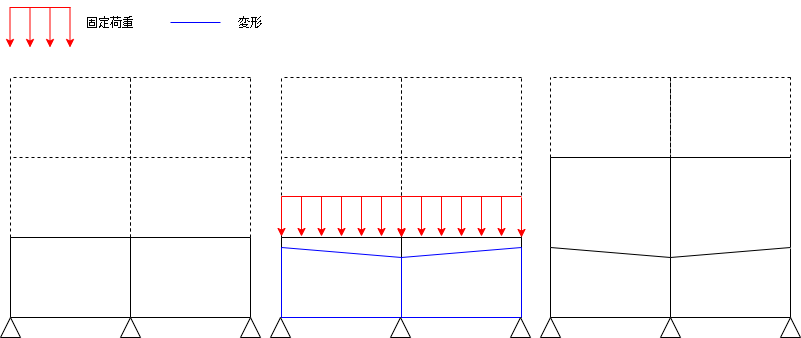

The diagram above was exported from draw.io. Its source (the exported page's mxGraphModel, read from the mxfile embedded in the PNG):
<mxGraphModel dx="773" dy="478" grid="1" gridSize="10" guides="1" tooltips="1" connect="1" arrows="1" fold="1" page="1" pageScale="1" pageWidth="827" pageHeight="1169" math="0" shadow="0">
  <root>
    <mxCell id="0" />
    <mxCell id="1" parent="0" />
    <mxCell id="12" value="" style="endArrow=none;html=1;" edge="1" parent="1">
      <mxGeometry width="50" height="50" relative="1" as="geometry">
        <mxPoint x="281" y="320" as="sourcePoint" />
        <mxPoint x="401" y="320" as="targetPoint" />
      </mxGeometry>
    </mxCell>
    <mxCell id="13" value="" style="endArrow=none;html=1;" edge="1" parent="1">
      <mxGeometry width="50" height="50" relative="1" as="geometry">
        <mxPoint x="281" y="240" as="sourcePoint" />
        <mxPoint x="401" y="240" as="targetPoint" />
      </mxGeometry>
    </mxCell>
    <mxCell id="14" value="" style="endArrow=none;html=1;" edge="1" parent="1">
      <mxGeometry width="50" height="50" relative="1" as="geometry">
        <mxPoint x="281" y="240" as="sourcePoint" />
        <mxPoint x="281" y="320" as="targetPoint" />
      </mxGeometry>
    </mxCell>
    <mxCell id="15" value="" style="endArrow=none;html=1;" edge="1" parent="1">
      <mxGeometry width="50" height="50" relative="1" as="geometry">
        <mxPoint x="401" y="240" as="sourcePoint" />
        <mxPoint x="401" y="320" as="targetPoint" />
      </mxGeometry>
    </mxCell>
    <mxCell id="16" value="" style="endArrow=none;dashed=1;html=1;" edge="1" parent="1">
      <mxGeometry width="50" height="50" relative="1" as="geometry">
        <mxPoint x="281" y="240" as="sourcePoint" />
        <mxPoint x="281" y="80" as="targetPoint" />
      </mxGeometry>
    </mxCell>
    <mxCell id="17" value="" style="endArrow=none;dashed=1;html=1;" edge="1" parent="1">
      <mxGeometry width="50" height="50" relative="1" as="geometry">
        <mxPoint x="401" y="240" as="sourcePoint" />
        <mxPoint x="401" y="80" as="targetPoint" />
      </mxGeometry>
    </mxCell>
    <mxCell id="18" value="" style="endArrow=none;dashed=1;html=1;" edge="1" parent="1">
      <mxGeometry width="50" height="50" relative="1" as="geometry">
        <mxPoint x="401" y="80" as="sourcePoint" />
        <mxPoint x="281" y="80" as="targetPoint" />
      </mxGeometry>
    </mxCell>
    <mxCell id="19" value="" style="endArrow=none;dashed=1;html=1;" edge="1" parent="1">
      <mxGeometry width="50" height="50" relative="1" as="geometry">
        <mxPoint x="401" y="160" as="sourcePoint" />
        <mxPoint x="281" y="160" as="targetPoint" />
      </mxGeometry>
    </mxCell>
    <mxCell id="32" value="" style="endArrow=none;html=1;" edge="1" parent="1">
      <mxGeometry width="50" height="50" relative="1" as="geometry">
        <mxPoint x="401" y="320" as="sourcePoint" />
        <mxPoint x="521" y="320" as="targetPoint" />
      </mxGeometry>
    </mxCell>
    <mxCell id="33" value="" style="endArrow=none;html=1;" edge="1" parent="1">
      <mxGeometry width="50" height="50" relative="1" as="geometry">
        <mxPoint x="401" y="240" as="sourcePoint" />
        <mxPoint x="521" y="240" as="targetPoint" />
      </mxGeometry>
    </mxCell>
    <mxCell id="34" value="" style="endArrow=none;html=1;" edge="1" parent="1">
      <mxGeometry width="50" height="50" relative="1" as="geometry">
        <mxPoint x="401" y="240" as="sourcePoint" />
        <mxPoint x="401" y="320" as="targetPoint" />
      </mxGeometry>
    </mxCell>
    <mxCell id="35" value="" style="endArrow=none;html=1;" edge="1" parent="1">
      <mxGeometry width="50" height="50" relative="1" as="geometry">
        <mxPoint x="521" y="240" as="sourcePoint" />
        <mxPoint x="521" y="320" as="targetPoint" />
      </mxGeometry>
    </mxCell>
    <mxCell id="36" value="" style="endArrow=none;dashed=1;html=1;" edge="1" parent="1">
      <mxGeometry width="50" height="50" relative="1" as="geometry">
        <mxPoint x="401" y="240" as="sourcePoint" />
        <mxPoint x="401" y="80" as="targetPoint" />
      </mxGeometry>
    </mxCell>
    <mxCell id="37" value="" style="endArrow=none;dashed=1;html=1;" edge="1" parent="1">
      <mxGeometry width="50" height="50" relative="1" as="geometry">
        <mxPoint x="521" y="240" as="sourcePoint" />
        <mxPoint x="521" y="80" as="targetPoint" />
      </mxGeometry>
    </mxCell>
    <mxCell id="38" value="" style="endArrow=none;dashed=1;html=1;" edge="1" parent="1">
      <mxGeometry width="50" height="50" relative="1" as="geometry">
        <mxPoint x="521" y="80" as="sourcePoint" />
        <mxPoint x="401" y="80" as="targetPoint" />
      </mxGeometry>
    </mxCell>
    <mxCell id="39" value="" style="endArrow=none;dashed=1;html=1;" edge="1" parent="1">
      <mxGeometry width="50" height="50" relative="1" as="geometry">
        <mxPoint x="521" y="160" as="sourcePoint" />
        <mxPoint x="401" y="160" as="targetPoint" />
      </mxGeometry>
    </mxCell>
    <mxCell id="40" value="" style="endArrow=classic;html=1;strokeColor=#FF0000;" edge="1" parent="1">
      <mxGeometry width="50" height="50" relative="1" as="geometry">
        <mxPoint x="281" y="199" as="sourcePoint" />
        <mxPoint x="281" y="239" as="targetPoint" />
      </mxGeometry>
    </mxCell>
    <mxCell id="41" value="" style="endArrow=classic;html=1;strokeColor=#FF0000;" edge="1" parent="1">
      <mxGeometry width="50" height="50" relative="1" as="geometry">
        <mxPoint x="301" y="199" as="sourcePoint" />
        <mxPoint x="301" y="239" as="targetPoint" />
      </mxGeometry>
    </mxCell>
    <mxCell id="42" value="" style="endArrow=classic;html=1;strokeColor=#FF0000;" edge="1" parent="1">
      <mxGeometry width="50" height="50" relative="1" as="geometry">
        <mxPoint x="321" y="199" as="sourcePoint" />
        <mxPoint x="321" y="239" as="targetPoint" />
      </mxGeometry>
    </mxCell>
    <mxCell id="43" value="" style="endArrow=classic;html=1;strokeColor=#FF0000;" edge="1" parent="1">
      <mxGeometry width="50" height="50" relative="1" as="geometry">
        <mxPoint x="341" y="199" as="sourcePoint" />
        <mxPoint x="341" y="239" as="targetPoint" />
      </mxGeometry>
    </mxCell>
    <mxCell id="44" value="" style="endArrow=classic;html=1;strokeColor=#FF0000;" edge="1" parent="1">
      <mxGeometry width="50" height="50" relative="1" as="geometry">
        <mxPoint x="361" y="199" as="sourcePoint" />
        <mxPoint x="361" y="239" as="targetPoint" />
      </mxGeometry>
    </mxCell>
    <mxCell id="45" value="" style="endArrow=none;html=1;strokeColor=#FF0000;" edge="1" parent="1">
      <mxGeometry width="50" height="50" relative="1" as="geometry">
        <mxPoint x="281" y="199" as="sourcePoint" />
        <mxPoint x="401" y="199" as="targetPoint" />
      </mxGeometry>
    </mxCell>
    <mxCell id="46" value="" style="endArrow=classic;html=1;strokeColor=#FF0000;" edge="1" parent="1">
      <mxGeometry width="50" height="50" relative="1" as="geometry">
        <mxPoint x="381" y="199" as="sourcePoint" />
        <mxPoint x="381" y="239" as="targetPoint" />
      </mxGeometry>
    </mxCell>
    <mxCell id="47" value="" style="endArrow=classic;html=1;strokeColor=#FF0000;" edge="1" parent="1">
      <mxGeometry width="50" height="50" relative="1" as="geometry">
        <mxPoint x="401" y="200" as="sourcePoint" />
        <mxPoint x="401" y="240" as="targetPoint" />
      </mxGeometry>
    </mxCell>
    <mxCell id="48" value="" style="endArrow=classic;html=1;strokeColor=#FF0000;" edge="1" parent="1">
      <mxGeometry width="50" height="50" relative="1" as="geometry">
        <mxPoint x="401" y="199" as="sourcePoint" />
        <mxPoint x="401" y="239" as="targetPoint" />
      </mxGeometry>
    </mxCell>
    <mxCell id="49" value="" style="endArrow=classic;html=1;strokeColor=#FF0000;" edge="1" parent="1">
      <mxGeometry width="50" height="50" relative="1" as="geometry">
        <mxPoint x="421" y="199" as="sourcePoint" />
        <mxPoint x="421" y="239" as="targetPoint" />
      </mxGeometry>
    </mxCell>
    <mxCell id="50" value="" style="endArrow=classic;html=1;strokeColor=#FF0000;" edge="1" parent="1">
      <mxGeometry width="50" height="50" relative="1" as="geometry">
        <mxPoint x="441" y="199" as="sourcePoint" />
        <mxPoint x="441" y="239" as="targetPoint" />
      </mxGeometry>
    </mxCell>
    <mxCell id="51" value="" style="endArrow=classic;html=1;strokeColor=#FF0000;" edge="1" parent="1">
      <mxGeometry width="50" height="50" relative="1" as="geometry">
        <mxPoint x="461" y="199" as="sourcePoint" />
        <mxPoint x="461" y="239" as="targetPoint" />
      </mxGeometry>
    </mxCell>
    <mxCell id="52" value="" style="endArrow=classic;html=1;strokeColor=#FF0000;" edge="1" parent="1">
      <mxGeometry width="50" height="50" relative="1" as="geometry">
        <mxPoint x="481" y="199" as="sourcePoint" />
        <mxPoint x="481" y="239" as="targetPoint" />
      </mxGeometry>
    </mxCell>
    <mxCell id="53" value="" style="endArrow=none;html=1;strokeColor=#FF0000;" edge="1" parent="1">
      <mxGeometry width="50" height="50" relative="1" as="geometry">
        <mxPoint x="401" y="199" as="sourcePoint" />
        <mxPoint x="521" y="199" as="targetPoint" />
      </mxGeometry>
    </mxCell>
    <mxCell id="54" value="" style="endArrow=classic;html=1;strokeColor=#FF0000;" edge="1" parent="1">
      <mxGeometry width="50" height="50" relative="1" as="geometry">
        <mxPoint x="501" y="199" as="sourcePoint" />
        <mxPoint x="501" y="239" as="targetPoint" />
      </mxGeometry>
    </mxCell>
    <mxCell id="55" value="" style="endArrow=classic;html=1;strokeColor=#FF0000;" edge="1" parent="1">
      <mxGeometry width="50" height="50" relative="1" as="geometry">
        <mxPoint x="521" y="200" as="sourcePoint" />
        <mxPoint x="521" y="240" as="targetPoint" />
      </mxGeometry>
    </mxCell>
    <mxCell id="56" value="" style="endArrow=none;html=1;strokeColor=#0000FF;" edge="1" parent="1">
      <mxGeometry width="50" height="50" relative="1" as="geometry">
        <mxPoint x="281" y="320" as="sourcePoint" />
        <mxPoint x="281" y="250" as="targetPoint" />
      </mxGeometry>
    </mxCell>
    <mxCell id="57" value="" style="endArrow=none;html=1;strokeColor=#0000FF;" edge="1" parent="1">
      <mxGeometry width="50" height="50" relative="1" as="geometry">
        <mxPoint x="521" y="320" as="sourcePoint" />
        <mxPoint x="521" y="250" as="targetPoint" />
      </mxGeometry>
    </mxCell>
    <mxCell id="58" value="" style="endArrow=none;html=1;strokeColor=#0000FF;" edge="1" parent="1">
      <mxGeometry width="50" height="50" relative="1" as="geometry">
        <mxPoint x="401" y="320" as="sourcePoint" />
        <mxPoint x="401" y="260" as="targetPoint" />
      </mxGeometry>
    </mxCell>
    <mxCell id="59" value="" style="endArrow=none;html=1;strokeColor=#0000FF;" edge="1" parent="1">
      <mxGeometry width="50" height="50" relative="1" as="geometry">
        <mxPoint x="281" y="320" as="sourcePoint" />
        <mxPoint x="521" y="320" as="targetPoint" />
      </mxGeometry>
    </mxCell>
    <mxCell id="60" value="" style="endArrow=none;html=1;strokeColor=#0000FF;" edge="1" parent="1">
      <mxGeometry width="50" height="50" relative="1" as="geometry">
        <mxPoint x="401" y="260" as="sourcePoint" />
        <mxPoint x="281" y="250" as="targetPoint" />
      </mxGeometry>
    </mxCell>
    <mxCell id="61" value="" style="endArrow=none;html=1;strokeColor=#0000FF;" edge="1" parent="1">
      <mxGeometry width="50" height="50" relative="1" as="geometry">
        <mxPoint x="521" y="250" as="sourcePoint" />
        <mxPoint x="401" y="260" as="targetPoint" />
      </mxGeometry>
    </mxCell>
    <mxCell id="62" value="" style="endArrow=none;html=1;strokeColor=#000000;" edge="1" parent="1">
      <mxGeometry width="50" height="50" relative="1" as="geometry">
        <mxPoint x="550" y="320" as="sourcePoint" />
        <mxPoint x="670" y="320" as="targetPoint" />
      </mxGeometry>
    </mxCell>
    <mxCell id="63" value="" style="endArrow=none;html=1;strokeColor=#000000;" edge="1" parent="1">
      <mxGeometry width="50" height="50" relative="1" as="geometry">
        <mxPoint x="550" y="160" as="sourcePoint" />
        <mxPoint x="670" y="160" as="targetPoint" />
      </mxGeometry>
    </mxCell>
    <mxCell id="64" value="" style="endArrow=none;html=1;strokeColor=#000000;" edge="1" parent="1">
      <mxGeometry width="50" height="50" relative="1" as="geometry">
        <mxPoint x="550" y="160" as="sourcePoint" />
        <mxPoint x="550" y="250" as="targetPoint" />
      </mxGeometry>
    </mxCell>
    <mxCell id="65" value="" style="endArrow=none;html=1;strokeColor=#FFFFFF;" edge="1" parent="1">
      <mxGeometry width="50" height="50" relative="1" as="geometry">
        <mxPoint x="670" y="260" as="sourcePoint" />
        <mxPoint x="670" y="320" as="targetPoint" />
      </mxGeometry>
    </mxCell>
    <mxCell id="66" value="" style="endArrow=none;dashed=1;html=1;" edge="1" parent="1">
      <mxGeometry width="50" height="50" relative="1" as="geometry">
        <mxPoint x="550" y="160" as="sourcePoint" />
        <mxPoint x="550" y="80" as="targetPoint" />
      </mxGeometry>
    </mxCell>
    <mxCell id="67" value="" style="endArrow=none;dashed=1;html=1;" edge="1" parent="1">
      <mxGeometry width="50" height="50" relative="1" as="geometry">
        <mxPoint x="670" y="240" as="sourcePoint" />
        <mxPoint x="670" y="80" as="targetPoint" />
      </mxGeometry>
    </mxCell>
    <mxCell id="68" value="" style="endArrow=none;dashed=1;html=1;" edge="1" parent="1">
      <mxGeometry width="50" height="50" relative="1" as="geometry">
        <mxPoint x="670" y="80" as="sourcePoint" />
        <mxPoint x="550" y="80" as="targetPoint" />
      </mxGeometry>
    </mxCell>
    <mxCell id="69" value="" style="endArrow=none;dashed=1;html=1;strokeColor=#000000;" edge="1" parent="1">
      <mxGeometry width="50" height="50" relative="1" as="geometry">
        <mxPoint x="670" y="160" as="sourcePoint" />
        <mxPoint x="550" y="160" as="targetPoint" />
      </mxGeometry>
    </mxCell>
    <mxCell id="70" value="" style="endArrow=none;html=1;strokeColor=#000000;" edge="1" parent="1">
      <mxGeometry width="50" height="50" relative="1" as="geometry">
        <mxPoint x="670" y="320" as="sourcePoint" />
        <mxPoint x="790" y="320" as="targetPoint" />
      </mxGeometry>
    </mxCell>
    <mxCell id="72" value="" style="endArrow=none;html=1;strokeColor=#000000;" edge="1" parent="1">
      <mxGeometry width="50" height="50" relative="1" as="geometry">
        <mxPoint x="670" y="160" as="sourcePoint" />
        <mxPoint x="670" y="260" as="targetPoint" />
      </mxGeometry>
    </mxCell>
    <mxCell id="73" value="" style="endArrow=none;html=1;strokeColor=#000000;" edge="1" parent="1">
      <mxGeometry width="50" height="50" relative="1" as="geometry">
        <mxPoint x="790" y="162" as="sourcePoint" />
        <mxPoint x="790" y="250" as="targetPoint" />
      </mxGeometry>
    </mxCell>
    <mxCell id="74" value="" style="endArrow=none;dashed=1;html=1;" edge="1" parent="1">
      <mxGeometry width="50" height="50" relative="1" as="geometry">
        <mxPoint x="670" y="160" as="sourcePoint" />
        <mxPoint x="670" y="80" as="targetPoint" />
      </mxGeometry>
    </mxCell>
    <mxCell id="75" value="" style="endArrow=none;dashed=1;html=1;" edge="1" parent="1">
      <mxGeometry width="50" height="50" relative="1" as="geometry">
        <mxPoint x="790" y="160" as="sourcePoint" />
        <mxPoint x="790" y="80" as="targetPoint" />
      </mxGeometry>
    </mxCell>
    <mxCell id="76" value="" style="endArrow=none;dashed=1;html=1;" edge="1" parent="1">
      <mxGeometry width="50" height="50" relative="1" as="geometry">
        <mxPoint x="790" y="80" as="sourcePoint" />
        <mxPoint x="670" y="80" as="targetPoint" />
      </mxGeometry>
    </mxCell>
    <mxCell id="77" value="" style="endArrow=none;dashed=1;html=1;strokeColor=#000000;" edge="1" parent="1">
      <mxGeometry width="50" height="50" relative="1" as="geometry">
        <mxPoint x="790" y="160" as="sourcePoint" />
        <mxPoint x="670" y="160" as="targetPoint" />
      </mxGeometry>
    </mxCell>
    <mxCell id="94" value="" style="endArrow=none;html=1;strokeColor=#000000;" edge="1" parent="1">
      <mxGeometry width="50" height="50" relative="1" as="geometry">
        <mxPoint x="550" y="320" as="sourcePoint" />
        <mxPoint x="550" y="250" as="targetPoint" />
      </mxGeometry>
    </mxCell>
    <mxCell id="95" value="" style="endArrow=none;html=1;strokeColor=#000000;" edge="1" parent="1">
      <mxGeometry width="50" height="50" relative="1" as="geometry">
        <mxPoint x="790" y="321" as="sourcePoint" />
        <mxPoint x="790" y="251" as="targetPoint" />
      </mxGeometry>
    </mxCell>
    <mxCell id="96" value="" style="endArrow=none;html=1;strokeColor=#000000;" edge="1" parent="1">
      <mxGeometry width="50" height="50" relative="1" as="geometry">
        <mxPoint x="670" y="320" as="sourcePoint" />
        <mxPoint x="670" y="260" as="targetPoint" />
      </mxGeometry>
    </mxCell>
    <mxCell id="97" value="" style="endArrow=none;html=1;strokeColor=#000000;" edge="1" parent="1">
      <mxGeometry width="50" height="50" relative="1" as="geometry">
        <mxPoint x="550" y="320" as="sourcePoint" />
        <mxPoint x="790" y="320" as="targetPoint" />
      </mxGeometry>
    </mxCell>
    <mxCell id="98" value="" style="endArrow=none;html=1;strokeColor=#000000;" edge="1" parent="1">
      <mxGeometry width="50" height="50" relative="1" as="geometry">
        <mxPoint x="670" y="260" as="sourcePoint" />
        <mxPoint x="550" y="250" as="targetPoint" />
      </mxGeometry>
    </mxCell>
    <mxCell id="99" value="" style="endArrow=none;html=1;strokeColor=#000000;" edge="1" parent="1">
      <mxGeometry width="50" height="50" relative="1" as="geometry">
        <mxPoint x="790" y="250" as="sourcePoint" />
        <mxPoint x="670" y="260" as="targetPoint" />
      </mxGeometry>
    </mxCell>
    <mxCell id="100" value="" style="endArrow=none;html=1;strokeColor=#000000;" edge="1" parent="1">
      <mxGeometry width="50" height="50" relative="1" as="geometry">
        <mxPoint x="670" y="160" as="sourcePoint" />
        <mxPoint x="790" y="160" as="targetPoint" />
      </mxGeometry>
    </mxCell>
    <mxCell id="117" value="" style="endArrow=none;html=1;" edge="1" parent="1">
      <mxGeometry width="50" height="50" relative="1" as="geometry">
        <mxPoint x="10" y="320" as="sourcePoint" />
        <mxPoint x="130" y="320" as="targetPoint" />
      </mxGeometry>
    </mxCell>
    <mxCell id="118" value="" style="endArrow=none;html=1;" edge="1" parent="1">
      <mxGeometry width="50" height="50" relative="1" as="geometry">
        <mxPoint x="10" y="240" as="sourcePoint" />
        <mxPoint x="130" y="240" as="targetPoint" />
      </mxGeometry>
    </mxCell>
    <mxCell id="119" value="" style="endArrow=none;html=1;" edge="1" parent="1">
      <mxGeometry width="50" height="50" relative="1" as="geometry">
        <mxPoint x="10" y="240" as="sourcePoint" />
        <mxPoint x="10" y="320" as="targetPoint" />
      </mxGeometry>
    </mxCell>
    <mxCell id="120" value="" style="endArrow=none;html=1;" edge="1" parent="1">
      <mxGeometry width="50" height="50" relative="1" as="geometry">
        <mxPoint x="130" y="240" as="sourcePoint" />
        <mxPoint x="130" y="320" as="targetPoint" />
      </mxGeometry>
    </mxCell>
    <mxCell id="121" value="" style="endArrow=none;dashed=1;html=1;" edge="1" parent="1">
      <mxGeometry width="50" height="50" relative="1" as="geometry">
        <mxPoint x="10" y="240" as="sourcePoint" />
        <mxPoint x="10" y="80" as="targetPoint" />
      </mxGeometry>
    </mxCell>
    <mxCell id="122" value="" style="endArrow=none;dashed=1;html=1;" edge="1" parent="1">
      <mxGeometry width="50" height="50" relative="1" as="geometry">
        <mxPoint x="130" y="240" as="sourcePoint" />
        <mxPoint x="130" y="80" as="targetPoint" />
      </mxGeometry>
    </mxCell>
    <mxCell id="123" value="" style="endArrow=none;dashed=1;html=1;" edge="1" parent="1">
      <mxGeometry width="50" height="50" relative="1" as="geometry">
        <mxPoint x="130" y="80" as="sourcePoint" />
        <mxPoint x="10" y="80" as="targetPoint" />
      </mxGeometry>
    </mxCell>
    <mxCell id="124" value="" style="endArrow=none;dashed=1;html=1;" edge="1" parent="1">
      <mxGeometry width="50" height="50" relative="1" as="geometry">
        <mxPoint x="130" y="160" as="sourcePoint" />
        <mxPoint x="10" y="160" as="targetPoint" />
      </mxGeometry>
    </mxCell>
    <mxCell id="125" value="" style="endArrow=none;html=1;" edge="1" parent="1">
      <mxGeometry width="50" height="50" relative="1" as="geometry">
        <mxPoint x="130" y="320" as="sourcePoint" />
        <mxPoint x="250" y="320" as="targetPoint" />
      </mxGeometry>
    </mxCell>
    <mxCell id="127" value="" style="endArrow=none;html=1;" edge="1" parent="1">
      <mxGeometry width="50" height="50" relative="1" as="geometry">
        <mxPoint x="130" y="240" as="sourcePoint" />
        <mxPoint x="130" y="320" as="targetPoint" />
      </mxGeometry>
    </mxCell>
    <mxCell id="128" value="" style="endArrow=none;html=1;" edge="1" parent="1">
      <mxGeometry width="50" height="50" relative="1" as="geometry">
        <mxPoint x="250" y="240" as="sourcePoint" />
        <mxPoint x="250" y="320" as="targetPoint" />
      </mxGeometry>
    </mxCell>
    <mxCell id="129" value="" style="endArrow=none;dashed=1;html=1;" edge="1" parent="1">
      <mxGeometry width="50" height="50" relative="1" as="geometry">
        <mxPoint x="130" y="240" as="sourcePoint" />
        <mxPoint x="130" y="80" as="targetPoint" />
      </mxGeometry>
    </mxCell>
    <mxCell id="130" value="" style="endArrow=none;dashed=1;html=1;" edge="1" parent="1">
      <mxGeometry width="50" height="50" relative="1" as="geometry">
        <mxPoint x="250" y="240" as="sourcePoint" />
        <mxPoint x="250" y="80" as="targetPoint" />
      </mxGeometry>
    </mxCell>
    <mxCell id="131" value="" style="endArrow=none;dashed=1;html=1;" edge="1" parent="1">
      <mxGeometry width="50" height="50" relative="1" as="geometry">
        <mxPoint x="250" y="80" as="sourcePoint" />
        <mxPoint x="130" y="80" as="targetPoint" />
      </mxGeometry>
    </mxCell>
    <mxCell id="132" value="" style="endArrow=none;dashed=1;html=1;" edge="1" parent="1">
      <mxGeometry width="50" height="50" relative="1" as="geometry">
        <mxPoint x="250" y="160" as="sourcePoint" />
        <mxPoint x="130" y="160" as="targetPoint" />
      </mxGeometry>
    </mxCell>
    <mxCell id="155" value="" style="endArrow=none;html=1;" edge="1" parent="1">
      <mxGeometry width="50" height="50" relative="1" as="geometry">
        <mxPoint x="130" y="240" as="sourcePoint" />
        <mxPoint x="250" y="240" as="targetPoint" />
      </mxGeometry>
    </mxCell>
    <mxCell id="156" value="" style="verticalLabelPosition=bottom;verticalAlign=top;html=1;shape=mxgraph.basic.acute_triangle;dx=0.5;" vertex="1" parent="1">
      <mxGeometry y="320" width="20" height="20" as="geometry" />
    </mxCell>
    <mxCell id="158" value="" style="verticalLabelPosition=bottom;verticalAlign=top;html=1;shape=mxgraph.basic.acute_triangle;dx=0.5;" vertex="1" parent="1">
      <mxGeometry x="120" y="320" width="20" height="20" as="geometry" />
    </mxCell>
    <mxCell id="159" value="" style="verticalLabelPosition=bottom;verticalAlign=top;html=1;shape=mxgraph.basic.acute_triangle;dx=0.5;" vertex="1" parent="1">
      <mxGeometry x="240" y="320" width="20" height="20" as="geometry" />
    </mxCell>
    <mxCell id="160" value="" style="verticalLabelPosition=bottom;verticalAlign=top;html=1;shape=mxgraph.basic.acute_triangle;dx=0.5;" vertex="1" parent="1">
      <mxGeometry x="270" y="320" width="20" height="20" as="geometry" />
    </mxCell>
    <mxCell id="161" value="" style="verticalLabelPosition=bottom;verticalAlign=top;html=1;shape=mxgraph.basic.acute_triangle;dx=0.5;" vertex="1" parent="1">
      <mxGeometry x="390" y="320" width="20" height="20" as="geometry" />
    </mxCell>
    <mxCell id="162" value="" style="verticalLabelPosition=bottom;verticalAlign=top;html=1;shape=mxgraph.basic.acute_triangle;dx=0.5;" vertex="1" parent="1">
      <mxGeometry x="510" y="320" width="20" height="20" as="geometry" />
    </mxCell>
    <mxCell id="163" value="" style="verticalLabelPosition=bottom;verticalAlign=top;html=1;shape=mxgraph.basic.acute_triangle;dx=0.5;" vertex="1" parent="1">
      <mxGeometry x="540" y="320" width="20" height="20" as="geometry" />
    </mxCell>
    <mxCell id="164" value="" style="verticalLabelPosition=bottom;verticalAlign=top;html=1;shape=mxgraph.basic.acute_triangle;dx=0.5;" vertex="1" parent="1">
      <mxGeometry x="660" y="320" width="20" height="20" as="geometry" />
    </mxCell>
    <mxCell id="165" value="" style="verticalLabelPosition=bottom;verticalAlign=top;html=1;shape=mxgraph.basic.acute_triangle;dx=0.5;" vertex="1" parent="1">
      <mxGeometry x="780" y="320" width="20" height="20" as="geometry" />
    </mxCell>
    <mxCell id="168" value="" style="endArrow=classic;html=1;strokeColor=#FF0000;" edge="1" parent="1">
      <mxGeometry width="50" height="50" relative="1" as="geometry">
        <mxPoint x="9.5" y="10" as="sourcePoint" />
        <mxPoint x="9.5" y="50" as="targetPoint" />
      </mxGeometry>
    </mxCell>
    <mxCell id="169" value="" style="endArrow=classic;html=1;strokeColor=#FF0000;" edge="1" parent="1">
      <mxGeometry width="50" height="50" relative="1" as="geometry">
        <mxPoint x="29.5" y="10" as="sourcePoint" />
        <mxPoint x="29.5" y="50" as="targetPoint" />
      </mxGeometry>
    </mxCell>
    <mxCell id="170" value="" style="endArrow=classic;html=1;strokeColor=#FF0000;" edge="1" parent="1">
      <mxGeometry width="50" height="50" relative="1" as="geometry">
        <mxPoint x="49.5" y="10" as="sourcePoint" />
        <mxPoint x="49.5" y="50" as="targetPoint" />
      </mxGeometry>
    </mxCell>
    <mxCell id="171" value="" style="endArrow=classic;html=1;strokeColor=#FF0000;" edge="1" parent="1">
      <mxGeometry width="50" height="50" relative="1" as="geometry">
        <mxPoint x="69.5" y="10" as="sourcePoint" />
        <mxPoint x="69.5" y="50" as="targetPoint" />
      </mxGeometry>
    </mxCell>
    <mxCell id="173" value="" style="endArrow=none;html=1;strokeColor=#FF0000;" edge="1" parent="1">
      <mxGeometry width="50" height="50" relative="1" as="geometry">
        <mxPoint x="9.5" y="10" as="sourcePoint" />
        <mxPoint x="70" y="10" as="targetPoint" />
      </mxGeometry>
    </mxCell>
    <mxCell id="184" value="固定荷重" style="text;html=1;strokeColor=none;fillColor=none;align=center;verticalAlign=middle;whiteSpace=wrap;rounded=0;" vertex="1" parent="1">
      <mxGeometry x="80" y="10" width="60" height="30" as="geometry" />
    </mxCell>
    <mxCell id="185" value="" style="endArrow=none;html=1;strokeColor=#0000FF;" edge="1" parent="1">
      <mxGeometry width="50" height="50" relative="1" as="geometry">
        <mxPoint x="170" y="25" as="sourcePoint" />
        <mxPoint x="220" y="25" as="targetPoint" />
      </mxGeometry>
    </mxCell>
    <mxCell id="186" value="変形" style="text;html=1;strokeColor=none;fillColor=none;align=center;verticalAlign=middle;whiteSpace=wrap;rounded=0;" vertex="1" parent="1">
      <mxGeometry x="220" y="10" width="60" height="30" as="geometry" />
    </mxCell>
  </root>
</mxGraphModel>